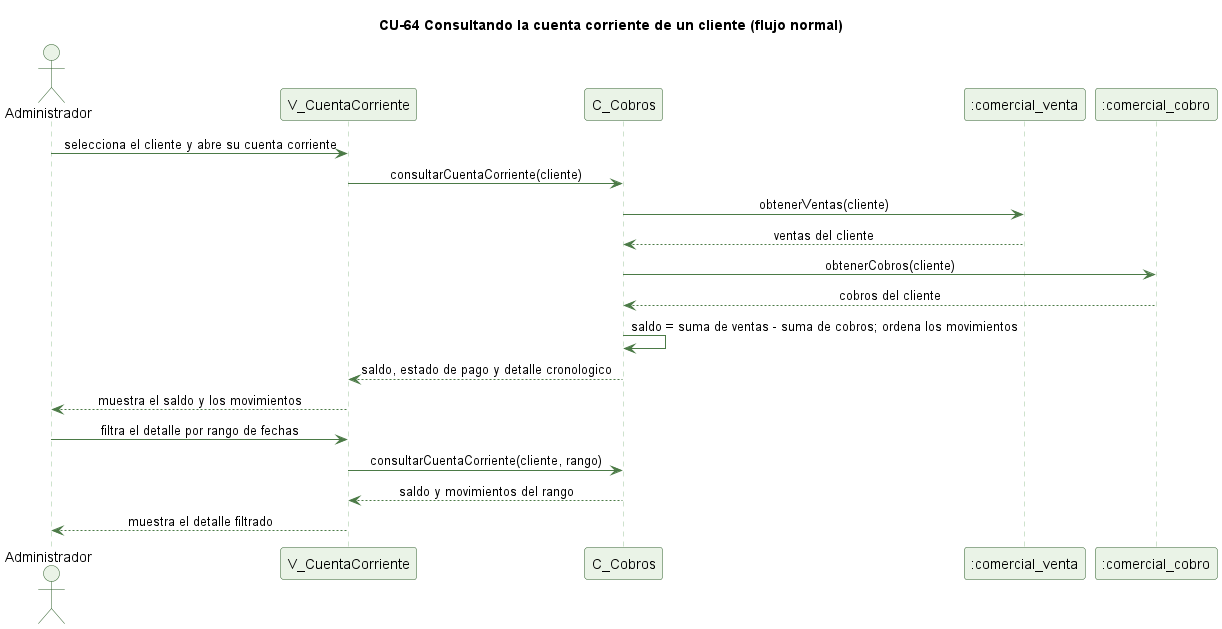

The diagram above was rendered by PlantUML. Its source (embedded in the PNG):
@startuml cu64-cuenta-corriente-normal
' CU-64 Consultando la cuenta corriente de un cliente - flujo normal
skinparam backgroundColor #FFFFFF
skinparam shadowing false
skinparam defaultFontName Helvetica
skinparam sequenceMessageAlign center
skinparam ParticipantBackgroundColor #EAF3E7
skinparam ParticipantBorderColor #2E5E2A
skinparam ActorBackgroundColor #EAF3E7
skinparam ActorBorderColor #2E5E2A
skinparam sequenceLifeLineBorderColor #9CC49A
skinparam ArrowColor #4B7A46

title CU-64 Consultando la cuenta corriente de un cliente (flujo normal)

actor Administrador
participant "V_CuentaCorriente" as V
participant "C_Cobros" as C
participant ":comercial_venta" as VT
participant ":comercial_cobro" as CB

Administrador -> V : selecciona el cliente y abre su cuenta corriente
V -> C : consultarCuentaCorriente(cliente)
C -> VT : obtenerVentas(cliente)
VT --> C : ventas del cliente
C -> CB : obtenerCobros(cliente)
CB --> C : cobros del cliente
C -> C : saldo = suma de ventas - suma de cobros; ordena los movimientos
C --> V : saldo, estado de pago y detalle cronologico
V --> Administrador : muestra el saldo y los movimientos
Administrador -> V : filtra el detalle por rango de fechas
V -> C : consultarCuentaCorriente(cliente, rango)
C --> V : saldo y movimientos del rango
V --> Administrador : muestra el detalle filtrado

@enduml